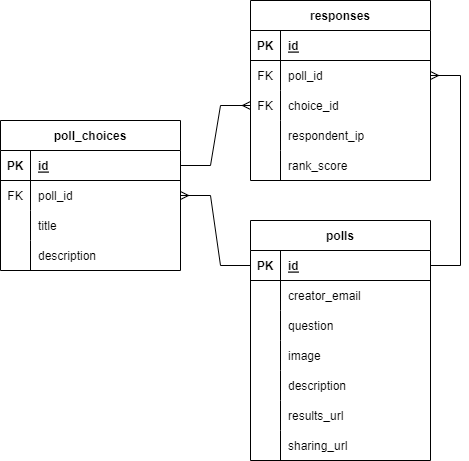

The diagram above was exported from draw.io. Its source (the exported page's mxGraphModel, read from the mxfile embedded in the PNG):
<mxGraphModel dx="792" dy="1057" grid="1" gridSize="10" guides="1" tooltips="1" connect="1" arrows="1" fold="1" page="1" pageScale="1" pageWidth="1100" pageHeight="850" background="none" math="0" shadow="0">
  <root>
    <mxCell id="0" />
    <mxCell id="1" parent="0" />
    <mxCell id="83x5jGY4_ytXOt1VsKWp-1" value="polls" style="shape=table;startSize=30;container=1;collapsible=1;childLayout=tableLayout;fixedRows=1;rowLines=0;fontStyle=1;align=center;resizeLast=1;" parent="1" vertex="1">
      <mxGeometry x="420" y="220" width="180" height="240" as="geometry" />
    </mxCell>
    <mxCell id="83x5jGY4_ytXOt1VsKWp-2" value="" style="shape=tableRow;horizontal=0;startSize=0;swimlaneHead=0;swimlaneBody=0;fillColor=none;collapsible=0;dropTarget=0;points=[[0,0.5],[1,0.5]];portConstraint=eastwest;top=0;left=0;right=0;bottom=1;" parent="83x5jGY4_ytXOt1VsKWp-1" vertex="1">
      <mxGeometry y="30" width="180" height="30" as="geometry" />
    </mxCell>
    <mxCell id="83x5jGY4_ytXOt1VsKWp-3" value="PK" style="shape=partialRectangle;connectable=0;fillColor=none;top=0;left=0;bottom=0;right=0;fontStyle=1;overflow=hidden;" parent="83x5jGY4_ytXOt1VsKWp-2" vertex="1">
      <mxGeometry width="30" height="30" as="geometry">
        <mxRectangle width="30" height="30" as="alternateBounds" />
      </mxGeometry>
    </mxCell>
    <mxCell id="83x5jGY4_ytXOt1VsKWp-4" value="id" style="shape=partialRectangle;connectable=0;fillColor=none;top=0;left=0;bottom=0;right=0;align=left;spacingLeft=6;fontStyle=5;overflow=hidden;" parent="83x5jGY4_ytXOt1VsKWp-2" vertex="1">
      <mxGeometry x="30" width="150" height="30" as="geometry">
        <mxRectangle width="150" height="30" as="alternateBounds" />
      </mxGeometry>
    </mxCell>
    <mxCell id="83x5jGY4_ytXOt1VsKWp-5" value="" style="shape=tableRow;horizontal=0;startSize=0;swimlaneHead=0;swimlaneBody=0;fillColor=none;collapsible=0;dropTarget=0;points=[[0,0.5],[1,0.5]];portConstraint=eastwest;top=0;left=0;right=0;bottom=0;" parent="83x5jGY4_ytXOt1VsKWp-1" vertex="1">
      <mxGeometry y="60" width="180" height="30" as="geometry" />
    </mxCell>
    <mxCell id="83x5jGY4_ytXOt1VsKWp-6" value="" style="shape=partialRectangle;connectable=0;fillColor=none;top=0;left=0;bottom=0;right=0;editable=1;overflow=hidden;" parent="83x5jGY4_ytXOt1VsKWp-5" vertex="1">
      <mxGeometry width="30" height="30" as="geometry">
        <mxRectangle width="30" height="30" as="alternateBounds" />
      </mxGeometry>
    </mxCell>
    <mxCell id="83x5jGY4_ytXOt1VsKWp-7" value="creator_email" style="shape=partialRectangle;connectable=0;fillColor=none;top=0;left=0;bottom=0;right=0;align=left;spacingLeft=6;overflow=hidden;" parent="83x5jGY4_ytXOt1VsKWp-5" vertex="1">
      <mxGeometry x="30" width="150" height="30" as="geometry">
        <mxRectangle width="150" height="30" as="alternateBounds" />
      </mxGeometry>
    </mxCell>
    <mxCell id="83x5jGY4_ytXOt1VsKWp-46" style="shape=tableRow;horizontal=0;startSize=0;swimlaneHead=0;swimlaneBody=0;fillColor=none;collapsible=0;dropTarget=0;points=[[0,0.5],[1,0.5]];portConstraint=eastwest;top=0;left=0;right=0;bottom=0;" parent="83x5jGY4_ytXOt1VsKWp-1" vertex="1">
      <mxGeometry y="90" width="180" height="30" as="geometry" />
    </mxCell>
    <mxCell id="83x5jGY4_ytXOt1VsKWp-47" style="shape=partialRectangle;connectable=0;fillColor=none;top=0;left=0;bottom=0;right=0;editable=1;overflow=hidden;" parent="83x5jGY4_ytXOt1VsKWp-46" vertex="1">
      <mxGeometry width="30" height="30" as="geometry">
        <mxRectangle width="30" height="30" as="alternateBounds" />
      </mxGeometry>
    </mxCell>
    <mxCell id="83x5jGY4_ytXOt1VsKWp-48" value="question" style="shape=partialRectangle;connectable=0;fillColor=none;top=0;left=0;bottom=0;right=0;align=left;spacingLeft=6;overflow=hidden;" parent="83x5jGY4_ytXOt1VsKWp-46" vertex="1">
      <mxGeometry x="30" width="150" height="30" as="geometry">
        <mxRectangle width="150" height="30" as="alternateBounds" />
      </mxGeometry>
    </mxCell>
    <mxCell id="L7ZTDZPyy_-PsPWKMUus-1" style="shape=tableRow;horizontal=0;startSize=0;swimlaneHead=0;swimlaneBody=0;fillColor=none;collapsible=0;dropTarget=0;points=[[0,0.5],[1,0.5]];portConstraint=eastwest;top=0;left=0;right=0;bottom=0;" vertex="1" parent="83x5jGY4_ytXOt1VsKWp-1">
      <mxGeometry y="120" width="180" height="30" as="geometry" />
    </mxCell>
    <mxCell id="L7ZTDZPyy_-PsPWKMUus-2" style="shape=partialRectangle;connectable=0;fillColor=none;top=0;left=0;bottom=0;right=0;editable=1;overflow=hidden;" vertex="1" parent="L7ZTDZPyy_-PsPWKMUus-1">
      <mxGeometry width="30" height="30" as="geometry">
        <mxRectangle width="30" height="30" as="alternateBounds" />
      </mxGeometry>
    </mxCell>
    <mxCell id="L7ZTDZPyy_-PsPWKMUus-3" value="image" style="shape=partialRectangle;connectable=0;fillColor=none;top=0;left=0;bottom=0;right=0;align=left;spacingLeft=6;overflow=hidden;" vertex="1" parent="L7ZTDZPyy_-PsPWKMUus-1">
      <mxGeometry x="30" width="150" height="30" as="geometry">
        <mxRectangle width="150" height="30" as="alternateBounds" />
      </mxGeometry>
    </mxCell>
    <mxCell id="83x5jGY4_ytXOt1VsKWp-49" style="shape=tableRow;horizontal=0;startSize=0;swimlaneHead=0;swimlaneBody=0;fillColor=none;collapsible=0;dropTarget=0;points=[[0,0.5],[1,0.5]];portConstraint=eastwest;top=0;left=0;right=0;bottom=0;" parent="83x5jGY4_ytXOt1VsKWp-1" vertex="1">
      <mxGeometry y="150" width="180" height="30" as="geometry" />
    </mxCell>
    <mxCell id="83x5jGY4_ytXOt1VsKWp-50" style="shape=partialRectangle;connectable=0;fillColor=none;top=0;left=0;bottom=0;right=0;editable=1;overflow=hidden;" parent="83x5jGY4_ytXOt1VsKWp-49" vertex="1">
      <mxGeometry width="30" height="30" as="geometry">
        <mxRectangle width="30" height="30" as="alternateBounds" />
      </mxGeometry>
    </mxCell>
    <mxCell id="83x5jGY4_ytXOt1VsKWp-51" value="description" style="shape=partialRectangle;connectable=0;fillColor=none;top=0;left=0;bottom=0;right=0;align=left;spacingLeft=6;overflow=hidden;" parent="83x5jGY4_ytXOt1VsKWp-49" vertex="1">
      <mxGeometry x="30" width="150" height="30" as="geometry">
        <mxRectangle width="150" height="30" as="alternateBounds" />
      </mxGeometry>
    </mxCell>
    <mxCell id="83x5jGY4_ytXOt1VsKWp-8" value="" style="shape=tableRow;horizontal=0;startSize=0;swimlaneHead=0;swimlaneBody=0;fillColor=none;collapsible=0;dropTarget=0;points=[[0,0.5],[1,0.5]];portConstraint=eastwest;top=0;left=0;right=0;bottom=0;" parent="83x5jGY4_ytXOt1VsKWp-1" vertex="1">
      <mxGeometry y="180" width="180" height="30" as="geometry" />
    </mxCell>
    <mxCell id="83x5jGY4_ytXOt1VsKWp-9" value="" style="shape=partialRectangle;connectable=0;fillColor=none;top=0;left=0;bottom=0;right=0;editable=1;overflow=hidden;" parent="83x5jGY4_ytXOt1VsKWp-8" vertex="1">
      <mxGeometry width="30" height="30" as="geometry">
        <mxRectangle width="30" height="30" as="alternateBounds" />
      </mxGeometry>
    </mxCell>
    <mxCell id="83x5jGY4_ytXOt1VsKWp-10" value="results_url" style="shape=partialRectangle;connectable=0;fillColor=none;top=0;left=0;bottom=0;right=0;align=left;spacingLeft=6;overflow=hidden;" parent="83x5jGY4_ytXOt1VsKWp-8" vertex="1">
      <mxGeometry x="30" width="150" height="30" as="geometry">
        <mxRectangle width="150" height="30" as="alternateBounds" />
      </mxGeometry>
    </mxCell>
    <mxCell id="83x5jGY4_ytXOt1VsKWp-11" value="" style="shape=tableRow;horizontal=0;startSize=0;swimlaneHead=0;swimlaneBody=0;fillColor=none;collapsible=0;dropTarget=0;points=[[0,0.5],[1,0.5]];portConstraint=eastwest;top=0;left=0;right=0;bottom=0;" parent="83x5jGY4_ytXOt1VsKWp-1" vertex="1">
      <mxGeometry y="210" width="180" height="30" as="geometry" />
    </mxCell>
    <mxCell id="83x5jGY4_ytXOt1VsKWp-12" value="" style="shape=partialRectangle;connectable=0;fillColor=none;top=0;left=0;bottom=0;right=0;editable=1;overflow=hidden;" parent="83x5jGY4_ytXOt1VsKWp-11" vertex="1">
      <mxGeometry width="30" height="30" as="geometry">
        <mxRectangle width="30" height="30" as="alternateBounds" />
      </mxGeometry>
    </mxCell>
    <mxCell id="83x5jGY4_ytXOt1VsKWp-13" value="sharing_url" style="shape=partialRectangle;connectable=0;fillColor=none;top=0;left=0;bottom=0;right=0;align=left;spacingLeft=6;overflow=hidden;" parent="83x5jGY4_ytXOt1VsKWp-11" vertex="1">
      <mxGeometry x="30" width="150" height="30" as="geometry">
        <mxRectangle width="150" height="30" as="alternateBounds" />
      </mxGeometry>
    </mxCell>
    <mxCell id="83x5jGY4_ytXOt1VsKWp-14" value="poll_choices" style="shape=table;startSize=30;container=1;collapsible=1;childLayout=tableLayout;fixedRows=1;rowLines=0;fontStyle=1;align=center;resizeLast=1;" parent="1" vertex="1">
      <mxGeometry x="170" y="120" width="180" height="150" as="geometry" />
    </mxCell>
    <mxCell id="83x5jGY4_ytXOt1VsKWp-15" value="" style="shape=tableRow;horizontal=0;startSize=0;swimlaneHead=0;swimlaneBody=0;fillColor=none;collapsible=0;dropTarget=0;points=[[0,0.5],[1,0.5]];portConstraint=eastwest;top=0;left=0;right=0;bottom=1;" parent="83x5jGY4_ytXOt1VsKWp-14" vertex="1">
      <mxGeometry y="30" width="180" height="30" as="geometry" />
    </mxCell>
    <mxCell id="83x5jGY4_ytXOt1VsKWp-16" value="PK" style="shape=partialRectangle;connectable=0;fillColor=none;top=0;left=0;bottom=0;right=0;fontStyle=1;overflow=hidden;" parent="83x5jGY4_ytXOt1VsKWp-15" vertex="1">
      <mxGeometry width="30" height="30" as="geometry">
        <mxRectangle width="30" height="30" as="alternateBounds" />
      </mxGeometry>
    </mxCell>
    <mxCell id="83x5jGY4_ytXOt1VsKWp-17" value="id" style="shape=partialRectangle;connectable=0;fillColor=none;top=0;left=0;bottom=0;right=0;align=left;spacingLeft=6;fontStyle=5;overflow=hidden;" parent="83x5jGY4_ytXOt1VsKWp-15" vertex="1">
      <mxGeometry x="30" width="150" height="30" as="geometry">
        <mxRectangle width="150" height="30" as="alternateBounds" />
      </mxGeometry>
    </mxCell>
    <mxCell id="83x5jGY4_ytXOt1VsKWp-18" value="" style="shape=tableRow;horizontal=0;startSize=0;swimlaneHead=0;swimlaneBody=0;fillColor=none;collapsible=0;dropTarget=0;points=[[0,0.5],[1,0.5]];portConstraint=eastwest;top=0;left=0;right=0;bottom=0;" parent="83x5jGY4_ytXOt1VsKWp-14" vertex="1">
      <mxGeometry y="60" width="180" height="30" as="geometry" />
    </mxCell>
    <mxCell id="83x5jGY4_ytXOt1VsKWp-19" value="FK" style="shape=partialRectangle;connectable=0;fillColor=none;top=0;left=0;bottom=0;right=0;editable=1;overflow=hidden;" parent="83x5jGY4_ytXOt1VsKWp-18" vertex="1">
      <mxGeometry width="30" height="30" as="geometry">
        <mxRectangle width="30" height="30" as="alternateBounds" />
      </mxGeometry>
    </mxCell>
    <mxCell id="83x5jGY4_ytXOt1VsKWp-20" value="poll_id" style="shape=partialRectangle;connectable=0;fillColor=none;top=0;left=0;bottom=0;right=0;align=left;spacingLeft=6;overflow=hidden;" parent="83x5jGY4_ytXOt1VsKWp-18" vertex="1">
      <mxGeometry x="30" width="150" height="30" as="geometry">
        <mxRectangle width="150" height="30" as="alternateBounds" />
      </mxGeometry>
    </mxCell>
    <mxCell id="83x5jGY4_ytXOt1VsKWp-21" value="" style="shape=tableRow;horizontal=0;startSize=0;swimlaneHead=0;swimlaneBody=0;fillColor=none;collapsible=0;dropTarget=0;points=[[0,0.5],[1,0.5]];portConstraint=eastwest;top=0;left=0;right=0;bottom=0;" parent="83x5jGY4_ytXOt1VsKWp-14" vertex="1">
      <mxGeometry y="90" width="180" height="30" as="geometry" />
    </mxCell>
    <mxCell id="83x5jGY4_ytXOt1VsKWp-22" value="" style="shape=partialRectangle;connectable=0;fillColor=none;top=0;left=0;bottom=0;right=0;editable=1;overflow=hidden;" parent="83x5jGY4_ytXOt1VsKWp-21" vertex="1">
      <mxGeometry width="30" height="30" as="geometry">
        <mxRectangle width="30" height="30" as="alternateBounds" />
      </mxGeometry>
    </mxCell>
    <mxCell id="83x5jGY4_ytXOt1VsKWp-23" value="title" style="shape=partialRectangle;connectable=0;fillColor=none;top=0;left=0;bottom=0;right=0;align=left;spacingLeft=6;overflow=hidden;" parent="83x5jGY4_ytXOt1VsKWp-21" vertex="1">
      <mxGeometry x="30" width="150" height="30" as="geometry">
        <mxRectangle width="150" height="30" as="alternateBounds" />
      </mxGeometry>
    </mxCell>
    <mxCell id="83x5jGY4_ytXOt1VsKWp-24" value="" style="shape=tableRow;horizontal=0;startSize=0;swimlaneHead=0;swimlaneBody=0;fillColor=none;collapsible=0;dropTarget=0;points=[[0,0.5],[1,0.5]];portConstraint=eastwest;top=0;left=0;right=0;bottom=0;" parent="83x5jGY4_ytXOt1VsKWp-14" vertex="1">
      <mxGeometry y="120" width="180" height="30" as="geometry" />
    </mxCell>
    <mxCell id="83x5jGY4_ytXOt1VsKWp-25" value="" style="shape=partialRectangle;connectable=0;fillColor=none;top=0;left=0;bottom=0;right=0;editable=1;overflow=hidden;" parent="83x5jGY4_ytXOt1VsKWp-24" vertex="1">
      <mxGeometry width="30" height="30" as="geometry">
        <mxRectangle width="30" height="30" as="alternateBounds" />
      </mxGeometry>
    </mxCell>
    <mxCell id="83x5jGY4_ytXOt1VsKWp-26" value="description" style="shape=partialRectangle;connectable=0;fillColor=none;top=0;left=0;bottom=0;right=0;align=left;spacingLeft=6;overflow=hidden;" parent="83x5jGY4_ytXOt1VsKWp-24" vertex="1">
      <mxGeometry x="30" width="150" height="30" as="geometry">
        <mxRectangle width="150" height="30" as="alternateBounds" />
      </mxGeometry>
    </mxCell>
    <mxCell id="83x5jGY4_ytXOt1VsKWp-27" value="" style="edgeStyle=entityRelationEdgeStyle;fontSize=12;html=1;endArrow=ERmany;rounded=0;entryX=1;entryY=0.5;entryDx=0;entryDy=0;" parent="1" source="83x5jGY4_ytXOt1VsKWp-2" target="83x5jGY4_ytXOt1VsKWp-18" edge="1">
      <mxGeometry width="100" height="100" relative="1" as="geometry">
        <mxPoint x="290" y="430" as="sourcePoint" />
        <mxPoint x="390" y="330" as="targetPoint" />
      </mxGeometry>
    </mxCell>
    <mxCell id="83x5jGY4_ytXOt1VsKWp-28" value="responses" style="shape=table;startSize=30;container=1;collapsible=1;childLayout=tableLayout;fixedRows=1;rowLines=0;fontStyle=1;align=center;resizeLast=1;" parent="1" vertex="1">
      <mxGeometry x="420" width="180" height="180" as="geometry" />
    </mxCell>
    <mxCell id="83x5jGY4_ytXOt1VsKWp-29" value="" style="shape=tableRow;horizontal=0;startSize=0;swimlaneHead=0;swimlaneBody=0;fillColor=none;collapsible=0;dropTarget=0;points=[[0,0.5],[1,0.5]];portConstraint=eastwest;top=0;left=0;right=0;bottom=1;" parent="83x5jGY4_ytXOt1VsKWp-28" vertex="1">
      <mxGeometry y="30" width="180" height="30" as="geometry" />
    </mxCell>
    <mxCell id="83x5jGY4_ytXOt1VsKWp-30" value="PK" style="shape=partialRectangle;connectable=0;fillColor=none;top=0;left=0;bottom=0;right=0;fontStyle=1;overflow=hidden;" parent="83x5jGY4_ytXOt1VsKWp-29" vertex="1">
      <mxGeometry width="30" height="30" as="geometry">
        <mxRectangle width="30" height="30" as="alternateBounds" />
      </mxGeometry>
    </mxCell>
    <mxCell id="83x5jGY4_ytXOt1VsKWp-31" value="id" style="shape=partialRectangle;connectable=0;fillColor=none;top=0;left=0;bottom=0;right=0;align=left;spacingLeft=6;fontStyle=5;overflow=hidden;" parent="83x5jGY4_ytXOt1VsKWp-29" vertex="1">
      <mxGeometry x="30" width="150" height="30" as="geometry">
        <mxRectangle width="150" height="30" as="alternateBounds" />
      </mxGeometry>
    </mxCell>
    <mxCell id="83x5jGY4_ytXOt1VsKWp-41" style="shape=tableRow;horizontal=0;startSize=0;swimlaneHead=0;swimlaneBody=0;fillColor=none;collapsible=0;dropTarget=0;points=[[0,0.5],[1,0.5]];portConstraint=eastwest;top=0;left=0;right=0;bottom=0;" parent="83x5jGY4_ytXOt1VsKWp-28" vertex="1">
      <mxGeometry y="60" width="180" height="30" as="geometry" />
    </mxCell>
    <mxCell id="83x5jGY4_ytXOt1VsKWp-42" value="FK" style="shape=partialRectangle;connectable=0;fillColor=none;top=0;left=0;bottom=0;right=0;editable=1;overflow=hidden;" parent="83x5jGY4_ytXOt1VsKWp-41" vertex="1">
      <mxGeometry width="30" height="30" as="geometry">
        <mxRectangle width="30" height="30" as="alternateBounds" />
      </mxGeometry>
    </mxCell>
    <mxCell id="83x5jGY4_ytXOt1VsKWp-43" value="poll_id" style="shape=partialRectangle;connectable=0;fillColor=none;top=0;left=0;bottom=0;right=0;align=left;spacingLeft=6;overflow=hidden;" parent="83x5jGY4_ytXOt1VsKWp-41" vertex="1">
      <mxGeometry x="30" width="150" height="30" as="geometry">
        <mxRectangle width="150" height="30" as="alternateBounds" />
      </mxGeometry>
    </mxCell>
    <mxCell id="83x5jGY4_ytXOt1VsKWp-32" value="" style="shape=tableRow;horizontal=0;startSize=0;swimlaneHead=0;swimlaneBody=0;fillColor=none;collapsible=0;dropTarget=0;points=[[0,0.5],[1,0.5]];portConstraint=eastwest;top=0;left=0;right=0;bottom=0;" parent="83x5jGY4_ytXOt1VsKWp-28" vertex="1">
      <mxGeometry y="90" width="180" height="30" as="geometry" />
    </mxCell>
    <mxCell id="83x5jGY4_ytXOt1VsKWp-33" value="FK" style="shape=partialRectangle;connectable=0;fillColor=none;top=0;left=0;bottom=0;right=0;editable=1;overflow=hidden;" parent="83x5jGY4_ytXOt1VsKWp-32" vertex="1">
      <mxGeometry width="30" height="30" as="geometry">
        <mxRectangle width="30" height="30" as="alternateBounds" />
      </mxGeometry>
    </mxCell>
    <mxCell id="83x5jGY4_ytXOt1VsKWp-34" value="choice_id" style="shape=partialRectangle;connectable=0;fillColor=none;top=0;left=0;bottom=0;right=0;align=left;spacingLeft=6;overflow=hidden;" parent="83x5jGY4_ytXOt1VsKWp-32" vertex="1">
      <mxGeometry x="30" width="150" height="30" as="geometry">
        <mxRectangle width="150" height="30" as="alternateBounds" />
      </mxGeometry>
    </mxCell>
    <mxCell id="83x5jGY4_ytXOt1VsKWp-38" value="" style="shape=tableRow;horizontal=0;startSize=0;swimlaneHead=0;swimlaneBody=0;fillColor=none;collapsible=0;dropTarget=0;points=[[0,0.5],[1,0.5]];portConstraint=eastwest;top=0;left=0;right=0;bottom=0;" parent="83x5jGY4_ytXOt1VsKWp-28" vertex="1">
      <mxGeometry y="120" width="180" height="30" as="geometry" />
    </mxCell>
    <mxCell id="83x5jGY4_ytXOt1VsKWp-39" value="" style="shape=partialRectangle;connectable=0;fillColor=none;top=0;left=0;bottom=0;right=0;editable=1;overflow=hidden;" parent="83x5jGY4_ytXOt1VsKWp-38" vertex="1">
      <mxGeometry width="30" height="30" as="geometry">
        <mxRectangle width="30" height="30" as="alternateBounds" />
      </mxGeometry>
    </mxCell>
    <mxCell id="83x5jGY4_ytXOt1VsKWp-40" value="respondent_ip" style="shape=partialRectangle;connectable=0;fillColor=none;top=0;left=0;bottom=0;right=0;align=left;spacingLeft=6;overflow=hidden;" parent="83x5jGY4_ytXOt1VsKWp-38" vertex="1">
      <mxGeometry x="30" width="150" height="30" as="geometry">
        <mxRectangle width="150" height="30" as="alternateBounds" />
      </mxGeometry>
    </mxCell>
    <mxCell id="Y7eg4jjW95cuScEFgI5m-1" style="shape=tableRow;horizontal=0;startSize=0;swimlaneHead=0;swimlaneBody=0;fillColor=none;collapsible=0;dropTarget=0;points=[[0,0.5],[1,0.5]];portConstraint=eastwest;top=0;left=0;right=0;bottom=0;" parent="83x5jGY4_ytXOt1VsKWp-28" vertex="1">
      <mxGeometry y="150" width="180" height="30" as="geometry" />
    </mxCell>
    <mxCell id="Y7eg4jjW95cuScEFgI5m-2" style="shape=partialRectangle;connectable=0;fillColor=none;top=0;left=0;bottom=0;right=0;editable=1;overflow=hidden;" parent="Y7eg4jjW95cuScEFgI5m-1" vertex="1">
      <mxGeometry width="30" height="30" as="geometry">
        <mxRectangle width="30" height="30" as="alternateBounds" />
      </mxGeometry>
    </mxCell>
    <mxCell id="Y7eg4jjW95cuScEFgI5m-3" value="rank_score" style="shape=partialRectangle;connectable=0;fillColor=none;top=0;left=0;bottom=0;right=0;align=left;spacingLeft=6;overflow=hidden;" parent="Y7eg4jjW95cuScEFgI5m-1" vertex="1">
      <mxGeometry x="30" width="150" height="30" as="geometry">
        <mxRectangle width="150" height="30" as="alternateBounds" />
      </mxGeometry>
    </mxCell>
    <mxCell id="83x5jGY4_ytXOt1VsKWp-44" value="" style="edgeStyle=entityRelationEdgeStyle;fontSize=12;html=1;endArrow=ERmany;rounded=0;" parent="1" source="83x5jGY4_ytXOt1VsKWp-2" target="83x5jGY4_ytXOt1VsKWp-41" edge="1">
      <mxGeometry width="100" height="100" relative="1" as="geometry">
        <mxPoint x="560" y="510" as="sourcePoint" />
        <mxPoint x="660" y="410" as="targetPoint" />
      </mxGeometry>
    </mxCell>
    <mxCell id="83x5jGY4_ytXOt1VsKWp-45" value="" style="edgeStyle=entityRelationEdgeStyle;fontSize=12;html=1;endArrow=ERmany;rounded=0;" parent="1" source="83x5jGY4_ytXOt1VsKWp-15" target="83x5jGY4_ytXOt1VsKWp-32" edge="1">
      <mxGeometry width="100" height="100" relative="1" as="geometry">
        <mxPoint x="90" y="530" as="sourcePoint" />
        <mxPoint x="190" y="430" as="targetPoint" />
      </mxGeometry>
    </mxCell>
  </root>
</mxGraphModel>